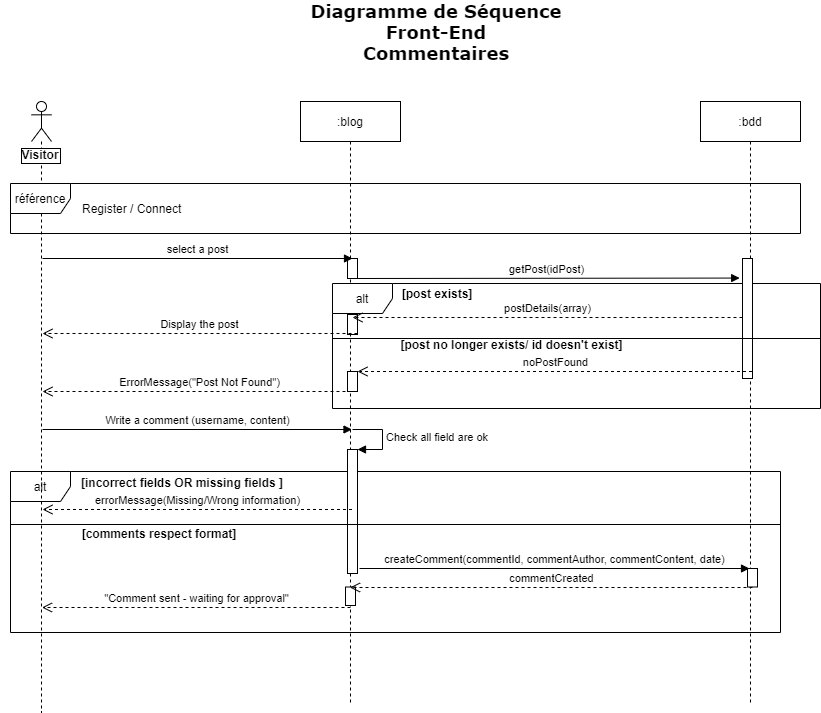

The diagram above was exported from draw.io. Its source (the exported page's mxGraphModel, read from the mxfile embedded in the PNG):
<mxGraphModel dx="1038" dy="548" grid="1" gridSize="10" guides="1" tooltips="1" connect="1" arrows="1" fold="1" page="1" pageScale="1" pageWidth="827" pageHeight="1169" math="0" shadow="0">
  <root>
    <mxCell id="ppLIbwBrigQ3wN3qe8s4-0" />
    <mxCell id="ppLIbwBrigQ3wN3qe8s4-1" parent="ppLIbwBrigQ3wN3qe8s4-0" />
    <mxCell id="FhMGNlIagga8Kok2WigS-0" value="alt" style="shape=umlFrame;whiteSpace=wrap;html=1;rounded=0;sketch=0;" parent="ppLIbwBrigQ3wN3qe8s4-1" vertex="1">
      <mxGeometry x="10" y="489" width="770" height="161" as="geometry" />
    </mxCell>
    <mxCell id="r6tRD9WmfObH_jwCC4A5-0" value="" style="shape=umlLifeline;participant=umlActor;perimeter=lifelinePerimeter;whiteSpace=wrap;html=1;container=1;collapsible=0;recursiveResize=0;verticalAlign=top;spacingTop=36;outlineConnect=0;rounded=0;sketch=0;" parent="ppLIbwBrigQ3wN3qe8s4-1" vertex="1">
      <mxGeometry x="31" y="119" width="20" height="611" as="geometry" />
    </mxCell>
    <mxCell id="r6tRD9WmfObH_jwCC4A5-7" value="Visitor" style="text;align=center;fontStyle=1;verticalAlign=middle;spacingLeft=3;spacingRight=3;strokeColor=none;rotatable=0;points=[[0,0.5],[1,0.5]];portConstraint=eastwest;labelBorderColor=#000000;labelBackgroundColor=#ffffff;" parent="ppLIbwBrigQ3wN3qe8s4-1" vertex="1">
      <mxGeometry y="159" width="80" height="26" as="geometry" />
    </mxCell>
    <mxCell id="8p7djCnsUgVSFvd8ew0A-0" value="&lt;font face=&quot;Verdana&quot; style=&quot;font-size: 18px&quot;&gt;Diagramme de Séquence&lt;br&gt;Front-End&lt;br&gt;Commentaires&lt;br&gt;&lt;/font&gt;" style="text;html=1;strokeColor=none;fillColor=none;align=center;verticalAlign=middle;whiteSpace=wrap;rounded=0;fontStyle=1" parent="ppLIbwBrigQ3wN3qe8s4-1" vertex="1">
      <mxGeometry x="295" y="20" width="282" height="60" as="geometry" />
    </mxCell>
    <mxCell id="8p7djCnsUgVSFvd8ew0A-1" value="&lt;span style=&quot;background-color: rgb(255 , 255 , 255)&quot;&gt;référence&lt;/span&gt;" style="shape=umlFrame;whiteSpace=wrap;html=1;fillColor=#FFFFFF;" parent="ppLIbwBrigQ3wN3qe8s4-1" vertex="1">
      <mxGeometry x="10" y="201" width="790" height="50" as="geometry" />
    </mxCell>
    <mxCell id="8p7djCnsUgVSFvd8ew0A-3" value="Register / Connect" style="rounded=0;whiteSpace=wrap;html=1;fillColor=#FFFFFF;strokeColor=none;align=left;" parent="ppLIbwBrigQ3wN3qe8s4-1" vertex="1">
      <mxGeometry x="80" y="211" width="700" height="30" as="geometry" />
    </mxCell>
    <mxCell id="r6tRD9WmfObH_jwCC4A5-1" value=":blog" style="shape=umlLifeline;perimeter=lifelinePerimeter;whiteSpace=wrap;html=1;container=1;collapsible=0;recursiveResize=0;outlineConnect=0;rounded=0;sketch=0;" parent="ppLIbwBrigQ3wN3qe8s4-1" vertex="1">
      <mxGeometry x="300" y="119" width="100" height="601" as="geometry" />
    </mxCell>
    <mxCell id="FhMGNlIagga8Kok2WigS-9" value="" style="html=1;points=[];perimeter=orthogonalPerimeter;" parent="r6tRD9WmfObH_jwCC4A5-1" vertex="1">
      <mxGeometry x="45" y="485.5" width="10" height="18.5" as="geometry" />
    </mxCell>
    <mxCell id="r6tRD9WmfObH_jwCC4A5-5" value=":bdd" style="shape=umlLifeline;perimeter=lifelinePerimeter;whiteSpace=wrap;html=1;container=1;collapsible=0;recursiveResize=0;outlineConnect=0;rounded=0;sketch=0;" parent="ppLIbwBrigQ3wN3qe8s4-1" vertex="1">
      <mxGeometry x="700" y="119" width="100" height="601" as="geometry" />
    </mxCell>
    <mxCell id="VtdS_pISJZR9IkXuBZgk-4" value="" style="html=1;points=[];perimeter=orthogonalPerimeter;" parent="r6tRD9WmfObH_jwCC4A5-5" vertex="1">
      <mxGeometry x="47" y="467" width="10" height="18.5" as="geometry" />
    </mxCell>
    <mxCell id="VtdS_pISJZR9IkXuBZgk-0" value="alt" style="shape=umlFrame;whiteSpace=wrap;html=1;rounded=0;sketch=0;" parent="ppLIbwBrigQ3wN3qe8s4-1" vertex="1">
      <mxGeometry x="332" y="301" width="488" height="125" as="geometry" />
    </mxCell>
    <mxCell id="VtdS_pISJZR9IkXuBZgk-1" value="" style="html=1;points=[];perimeter=orthogonalPerimeter;" parent="ppLIbwBrigQ3wN3qe8s4-1" vertex="1">
      <mxGeometry x="347" y="467" width="10" height="124" as="geometry" />
    </mxCell>
    <mxCell id="VtdS_pISJZR9IkXuBZgk-2" value="Check all field are ok" style="edgeStyle=orthogonalEdgeStyle;html=1;align=left;spacingLeft=2;endArrow=block;rounded=0;entryX=1;entryY=0;" parent="ppLIbwBrigQ3wN3qe8s4-1" target="VtdS_pISJZR9IkXuBZgk-1" edge="1">
      <mxGeometry relative="1" as="geometry">
        <mxPoint x="352" y="447" as="sourcePoint" />
        <Array as="points">
          <mxPoint x="382" y="447" />
        </Array>
      </mxGeometry>
    </mxCell>
    <mxCell id="VtdS_pISJZR9IkXuBZgk-5" value="Write a comment (username, content)" style="html=1;verticalAlign=bottom;endArrow=block;" parent="ppLIbwBrigQ3wN3qe8s4-1" edge="1">
      <mxGeometry width="80" relative="1" as="geometry">
        <mxPoint x="42" y="447" as="sourcePoint" />
        <mxPoint x="351.5" y="447" as="targetPoint" />
      </mxGeometry>
    </mxCell>
    <mxCell id="VtdS_pISJZR9IkXuBZgk-6" value="[incorrect fields OR missing fields ]" style="text;align=center;fontStyle=1;verticalAlign=middle;spacingLeft=3;spacingRight=3;strokeColor=none;rotatable=0;points=[[0,0.5],[1,0.5]];portConstraint=eastwest;" parent="ppLIbwBrigQ3wN3qe8s4-1" vertex="1">
      <mxGeometry x="142" y="487" width="80" height="26" as="geometry" />
    </mxCell>
    <mxCell id="VtdS_pISJZR9IkXuBZgk-7" value="errorMessage(Missing/Wrong information)" style="html=1;verticalAlign=bottom;endArrow=open;dashed=1;endSize=8;" parent="ppLIbwBrigQ3wN3qe8s4-1" edge="1">
      <mxGeometry relative="1" as="geometry">
        <mxPoint x="351.5" y="527" as="sourcePoint" />
        <mxPoint x="42" y="527" as="targetPoint" />
      </mxGeometry>
    </mxCell>
    <mxCell id="VtdS_pISJZR9IkXuBZgk-8" value="[comments respect format]" style="text;align=center;fontStyle=1;verticalAlign=middle;spacingLeft=3;spacingRight=3;strokeColor=none;rotatable=0;points=[[0,0.5],[1,0.5]];portConstraint=eastwest;" parent="ppLIbwBrigQ3wN3qe8s4-1" vertex="1">
      <mxGeometry x="119" y="538" width="80" height="26" as="geometry" />
    </mxCell>
    <mxCell id="VtdS_pISJZR9IkXuBZgk-9" value="createComment(commentId, commentAuthor, commentContent, date)" style="html=1;verticalAlign=bottom;endArrow=block;" parent="ppLIbwBrigQ3wN3qe8s4-1" edge="1">
      <mxGeometry width="80" relative="1" as="geometry">
        <mxPoint x="359" y="586" as="sourcePoint" />
        <mxPoint x="749" y="586" as="targetPoint" />
      </mxGeometry>
    </mxCell>
    <mxCell id="VtdS_pISJZR9IkXuBZgk-10" value="commentCreated" style="html=1;verticalAlign=bottom;endArrow=open;dashed=1;endSize=8;exitX=0.5;exitY=1.033;exitDx=0;exitDy=0;exitPerimeter=0;" parent="ppLIbwBrigQ3wN3qe8s4-1" edge="1">
      <mxGeometry relative="1" as="geometry">
        <mxPoint x="752" y="605" as="sourcePoint" />
        <mxPoint x="349.5" y="605" as="targetPoint" />
      </mxGeometry>
    </mxCell>
    <mxCell id="VtdS_pISJZR9IkXuBZgk-11" value="&quot;Comment sent - waiting for approval&quot;" style="html=1;verticalAlign=bottom;endArrow=open;dashed=1;endSize=8;" parent="ppLIbwBrigQ3wN3qe8s4-1" edge="1">
      <mxGeometry relative="1" as="geometry">
        <mxPoint x="350" y="625" as="sourcePoint" />
        <mxPoint x="41.5" y="625" as="targetPoint" />
      </mxGeometry>
    </mxCell>
    <mxCell id="VtdS_pISJZR9IkXuBZgk-12" value="" style="html=1;points=[];perimeter=orthogonalPerimeter;rounded=0;sketch=0;" parent="ppLIbwBrigQ3wN3qe8s4-1" vertex="1">
      <mxGeometry x="347" y="276" width="10" height="20" as="geometry" />
    </mxCell>
    <mxCell id="VtdS_pISJZR9IkXuBZgk-13" value="" style="html=1;points=[];perimeter=orthogonalPerimeter;rounded=0;sketch=0;" parent="ppLIbwBrigQ3wN3qe8s4-1" vertex="1">
      <mxGeometry x="742" y="276" width="10" height="120" as="geometry" />
    </mxCell>
    <mxCell id="VtdS_pISJZR9IkXuBZgk-14" value="select a post" style="html=1;verticalAlign=bottom;endArrow=block;entryX=0;entryY=0;" parent="ppLIbwBrigQ3wN3qe8s4-1" edge="1">
      <mxGeometry relative="1" as="geometry">
        <mxPoint x="42" y="276" as="sourcePoint" />
        <mxPoint x="352" y="276" as="targetPoint" />
      </mxGeometry>
    </mxCell>
    <mxCell id="VtdS_pISJZR9IkXuBZgk-15" value="getPost(idPost)" style="html=1;verticalAlign=bottom;endArrow=block;entryX=-0.28;entryY=0.163;entryDx=0;entryDy=0;entryPerimeter=0;" parent="ppLIbwBrigQ3wN3qe8s4-1" target="VtdS_pISJZR9IkXuBZgk-13" edge="1">
      <mxGeometry relative="1" as="geometry">
        <mxPoint x="352" y="296" as="sourcePoint" />
        <mxPoint x="691.5" y="296" as="targetPoint" />
      </mxGeometry>
    </mxCell>
    <mxCell id="VtdS_pISJZR9IkXuBZgk-16" value="" style="line;strokeWidth=1;fillColor=none;align=left;verticalAlign=middle;spacingTop=-1;spacingLeft=3;spacingRight=3;rotatable=0;labelPosition=right;points=[];portConstraint=eastwest;rounded=0;sketch=0;" parent="ppLIbwBrigQ3wN3qe8s4-1" vertex="1">
      <mxGeometry x="332" y="352" width="488" height="8" as="geometry" />
    </mxCell>
    <mxCell id="VtdS_pISJZR9IkXuBZgk-17" value="[post exists]" style="text;html=1;strokeColor=none;fillColor=none;align=center;verticalAlign=middle;whiteSpace=wrap;rounded=0;sketch=0;fontStyle=1" parent="ppLIbwBrigQ3wN3qe8s4-1" vertex="1">
      <mxGeometry x="392" y="301" width="90" height="20" as="geometry" />
    </mxCell>
    <mxCell id="VtdS_pISJZR9IkXuBZgk-18" value="[post no longer exists/ id doesn't exist]" style="text;html=1;strokeColor=none;fillColor=none;align=center;verticalAlign=middle;whiteSpace=wrap;rounded=0;sketch=0;fontStyle=1" parent="ppLIbwBrigQ3wN3qe8s4-1" vertex="1">
      <mxGeometry x="393" y="352" width="237" height="20" as="geometry" />
    </mxCell>
    <mxCell id="VtdS_pISJZR9IkXuBZgk-19" value="" style="html=1;points=[];perimeter=orthogonalPerimeter;rounded=0;sketch=0;" parent="ppLIbwBrigQ3wN3qe8s4-1" vertex="1">
      <mxGeometry x="347" y="332" width="10" height="20" as="geometry" />
    </mxCell>
    <mxCell id="VtdS_pISJZR9IkXuBZgk-20" value="postDetails(array)" style="html=1;verticalAlign=bottom;endArrow=open;dashed=1;endSize=8;" parent="ppLIbwBrigQ3wN3qe8s4-1" source="VtdS_pISJZR9IkXuBZgk-13" edge="1">
      <mxGeometry relative="1" as="geometry">
        <mxPoint x="352" y="335" as="targetPoint" />
        <mxPoint x="692" y="335" as="sourcePoint" />
      </mxGeometry>
    </mxCell>
    <mxCell id="VtdS_pISJZR9IkXuBZgk-21" value="Display the post" style="html=1;verticalAlign=bottom;endArrow=open;dashed=1;endSize=8;" parent="ppLIbwBrigQ3wN3qe8s4-1" edge="1">
      <mxGeometry relative="1" as="geometry">
        <mxPoint x="42" y="351" as="targetPoint" />
        <mxPoint x="357" y="351" as="sourcePoint" />
      </mxGeometry>
    </mxCell>
    <mxCell id="VtdS_pISJZR9IkXuBZgk-22" value="ErrorMessage(&quot;Post Not Found&quot;)" style="html=1;verticalAlign=bottom;endArrow=open;dashed=1;endSize=8;" parent="ppLIbwBrigQ3wN3qe8s4-1" edge="1">
      <mxGeometry relative="1" as="geometry">
        <mxPoint x="42" y="409" as="targetPoint" />
        <mxPoint x="357" y="409" as="sourcePoint" />
      </mxGeometry>
    </mxCell>
    <mxCell id="VtdS_pISJZR9IkXuBZgk-23" value="" style="html=1;points=[];perimeter=orthogonalPerimeter;rounded=0;sketch=0;" parent="ppLIbwBrigQ3wN3qe8s4-1" vertex="1">
      <mxGeometry x="347" y="389" width="10" height="20" as="geometry" />
    </mxCell>
    <mxCell id="VtdS_pISJZR9IkXuBZgk-24" value="noPostFound" style="html=1;verticalAlign=bottom;endArrow=open;dashed=1;endSize=8;" parent="ppLIbwBrigQ3wN3qe8s4-1" edge="1">
      <mxGeometry relative="1" as="geometry">
        <mxPoint x="357" y="389" as="targetPoint" />
        <mxPoint x="751.5" y="389" as="sourcePoint" />
      </mxGeometry>
    </mxCell>
    <mxCell id="FhMGNlIagga8Kok2WigS-2" value="" style="line;strokeWidth=1;fillColor=none;align=left;verticalAlign=middle;spacingTop=-1;spacingLeft=3;spacingRight=3;rotatable=0;labelPosition=right;points=[];portConstraint=eastwest;" parent="ppLIbwBrigQ3wN3qe8s4-1" vertex="1">
      <mxGeometry x="10" y="538" width="770" height="8" as="geometry" />
    </mxCell>
  </root>
</mxGraphModel>